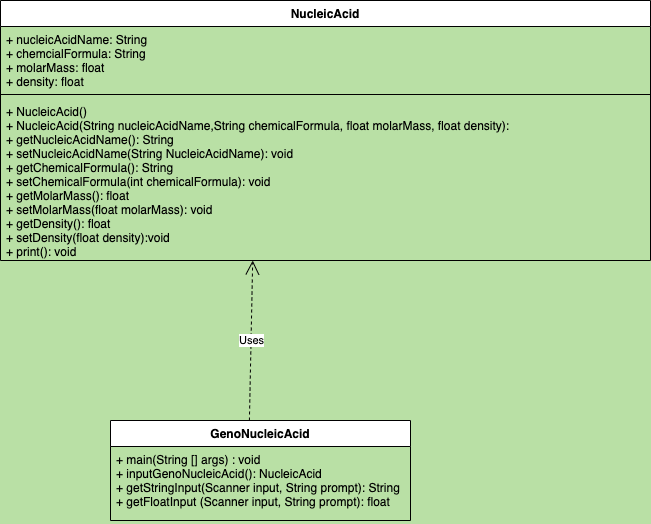

The diagram above was exported from draw.io. Its source (the exported page's mxGraphModel, read from the mxfile embedded in the PNG):
<mxGraphModel dx="530" dy="482" grid="1" gridSize="10" guides="1" tooltips="1" connect="1" arrows="1" fold="1" page="1" pageScale="1" pageWidth="850" pageHeight="1100" background="#B9E0A5" math="0" shadow="0">
  <root>
    <mxCell id="0" />
    <mxCell id="1" parent="0" />
    <mxCell id="qOSqqzFOj_aXa5xtNprZ-1" value="NucleicAcid" style="swimlane;fontStyle=1;align=center;verticalAlign=top;childLayout=stackLayout;horizontal=1;startSize=26;horizontalStack=0;resizeParent=1;resizeParentMax=0;resizeLast=0;collapsible=1;marginBottom=0;" parent="1" vertex="1">
      <mxGeometry x="30" y="220" width="650" height="260" as="geometry" />
    </mxCell>
    <mxCell id="qOSqqzFOj_aXa5xtNprZ-2" value="+ nucleicAcidName: String&#10;+ chemcialFormula: String&#10;+ molarMass: float&#10;+ density: float" style="text;strokeColor=none;fillColor=none;align=left;verticalAlign=top;spacingLeft=4;spacingRight=4;overflow=hidden;rotatable=0;points=[[0,0.5],[1,0.5]];portConstraint=eastwest;" parent="qOSqqzFOj_aXa5xtNprZ-1" vertex="1">
      <mxGeometry y="26" width="650" height="64" as="geometry" />
    </mxCell>
    <mxCell id="qOSqqzFOj_aXa5xtNprZ-3" value="" style="line;strokeWidth=1;fillColor=none;align=left;verticalAlign=middle;spacingTop=-1;spacingLeft=3;spacingRight=3;rotatable=0;labelPosition=right;points=[];portConstraint=eastwest;" parent="qOSqqzFOj_aXa5xtNprZ-1" vertex="1">
      <mxGeometry y="90" width="650" height="8" as="geometry" />
    </mxCell>
    <mxCell id="qOSqqzFOj_aXa5xtNprZ-4" value="+ NucleicAcid()&#10;+ NucleicAcid(String nucleicAcidName,String chemicalFormula, float molarMass, float density):&#10;+ getNucleicAcidName(): String&#10;+ setNucleicAcidName(String NucleicAcidName): void&#10;+ getChemicalFormula(): String&#10;+ setChemicalFormula(int chemicalFormula): void&#10;+ getMolarMass(): float&#10;+ setMolarMass(float molarMass): void&#10;+ getDensity(): float&#10;+ setDensity(float density):void&#10;+ print(): void" style="text;strokeColor=none;fillColor=none;align=left;verticalAlign=top;spacingLeft=4;spacingRight=4;overflow=hidden;rotatable=0;points=[[0,0.5],[1,0.5]];portConstraint=eastwest;" parent="qOSqqzFOj_aXa5xtNprZ-1" vertex="1">
      <mxGeometry y="98" width="650" height="162" as="geometry" />
    </mxCell>
    <mxCell id="qOSqqzFOj_aXa5xtNprZ-6" value="GenoNucleicAcid" style="swimlane;fontStyle=1;align=center;verticalAlign=top;childLayout=stackLayout;horizontal=1;startSize=26;horizontalStack=0;resizeParent=1;resizeParentMax=0;resizeLast=0;collapsible=1;marginBottom=0;" parent="1" vertex="1">
      <mxGeometry x="140" y="640" width="300" height="100" as="geometry" />
    </mxCell>
    <mxCell id="qOSqqzFOj_aXa5xtNprZ-9" value="+ main(String [] args) : void&#10;+ inputGenoNucleicAcid(): NucleicAcid&#10;+ getStringInput(Scanner input, String prompt): String&#10;+ getFloatInput (Scanner input, String prompt): float" style="text;strokeColor=none;fillColor=none;align=left;verticalAlign=top;spacingLeft=4;spacingRight=4;overflow=hidden;rotatable=0;points=[[0,0.5],[1,0.5]];portConstraint=eastwest;" parent="qOSqqzFOj_aXa5xtNprZ-6" vertex="1">
      <mxGeometry y="26" width="300" height="74" as="geometry" />
    </mxCell>
    <mxCell id="qOSqqzFOj_aXa5xtNprZ-12" value="Uses" style="endArrow=open;endSize=12;dashed=1;html=1;exitX=0.463;exitY=0;exitDx=0;exitDy=0;exitPerimeter=0;entryX=0.388;entryY=1;entryDx=0;entryDy=0;entryPerimeter=0;" parent="1" source="qOSqqzFOj_aXa5xtNprZ-6" target="qOSqqzFOj_aXa5xtNprZ-4" edge="1">
      <mxGeometry width="160" relative="1" as="geometry">
        <mxPoint x="310" y="520" as="sourcePoint" />
        <mxPoint x="470" y="520" as="targetPoint" />
      </mxGeometry>
    </mxCell>
  </root>
</mxGraphModel>